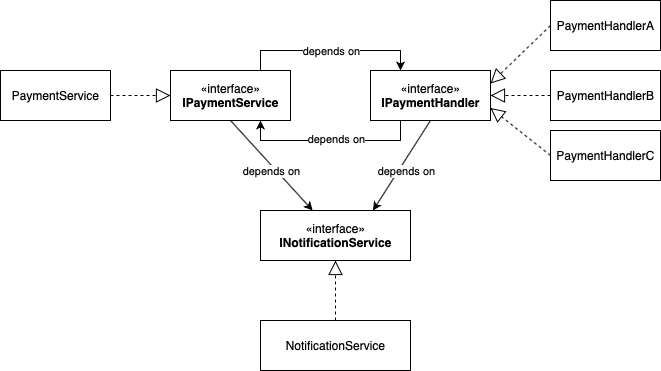

The diagram above was exported from draw.io. Its source (the exported page's mxGraphModel, read from the mxfile embedded in the PNG):
<mxGraphModel dx="1212" dy="773" grid="1" gridSize="10" guides="1" tooltips="1" connect="1" arrows="1" fold="1" page="1" pageScale="1" pageWidth="827" pageHeight="1169" math="0" shadow="0">
  <root>
    <mxCell id="0" />
    <mxCell id="1" parent="0" />
    <mxCell id="zU16upwDt5qRKXFZOTIh-17" style="edgeStyle=orthogonalEdgeStyle;rounded=0;orthogonalLoop=1;jettySize=auto;html=1;exitX=0.75;exitY=0;exitDx=0;exitDy=0;entryX=0.25;entryY=0;entryDx=0;entryDy=0;" edge="1" parent="1" source="zU16upwDt5qRKXFZOTIh-11" target="zU16upwDt5qRKXFZOTIh-13">
      <mxGeometry relative="1" as="geometry" />
    </mxCell>
    <mxCell id="zU16upwDt5qRKXFZOTIh-18" value="depends on" style="edgeLabel;html=1;align=center;verticalAlign=middle;resizable=0;points=[];" vertex="1" connectable="0" parent="zU16upwDt5qRKXFZOTIh-17">
      <mxGeometry x="-0.2182" relative="1" as="geometry">
        <mxPoint x="20" as="offset" />
      </mxGeometry>
    </mxCell>
    <mxCell id="zU16upwDt5qRKXFZOTIh-22" style="edgeStyle=none;rounded=0;orthogonalLoop=1;jettySize=auto;html=1;exitX=0.5;exitY=1;exitDx=0;exitDy=0;" edge="1" parent="1" source="zU16upwDt5qRKXFZOTIh-11" target="zU16upwDt5qRKXFZOTIh-21">
      <mxGeometry relative="1" as="geometry" />
    </mxCell>
    <mxCell id="zU16upwDt5qRKXFZOTIh-25" value="depends on" style="edgeLabel;html=1;align=center;verticalAlign=middle;resizable=0;points=[];" vertex="1" connectable="0" parent="zU16upwDt5qRKXFZOTIh-22">
      <mxGeometry x="0.243" relative="1" as="geometry">
        <mxPoint x="-11.24" y="-6" as="offset" />
      </mxGeometry>
    </mxCell>
    <mxCell id="zU16upwDt5qRKXFZOTIh-11" value="«interface»&lt;br&gt;&lt;b&gt;IPaymentService&lt;/b&gt;" style="html=1;" vertex="1" parent="1">
      <mxGeometry x="260" y="130" width="120" height="50" as="geometry" />
    </mxCell>
    <mxCell id="zU16upwDt5qRKXFZOTIh-12" value="PaymentService" style="html=1;" vertex="1" parent="1">
      <mxGeometry x="90" y="130" width="110" height="50" as="geometry" />
    </mxCell>
    <mxCell id="zU16upwDt5qRKXFZOTIh-19" style="edgeStyle=orthogonalEdgeStyle;rounded=0;orthogonalLoop=1;jettySize=auto;html=1;exitX=0.25;exitY=1;exitDx=0;exitDy=0;entryX=0.75;entryY=1;entryDx=0;entryDy=0;" edge="1" parent="1" source="zU16upwDt5qRKXFZOTIh-13" target="zU16upwDt5qRKXFZOTIh-11">
      <mxGeometry relative="1" as="geometry" />
    </mxCell>
    <mxCell id="zU16upwDt5qRKXFZOTIh-20" value="depends on" style="edgeLabel;html=1;align=center;verticalAlign=middle;resizable=0;points=[];" vertex="1" connectable="0" parent="zU16upwDt5qRKXFZOTIh-19">
      <mxGeometry x="0.1182" y="-2" relative="1" as="geometry">
        <mxPoint x="16" as="offset" />
      </mxGeometry>
    </mxCell>
    <mxCell id="zU16upwDt5qRKXFZOTIh-23" style="edgeStyle=none;rounded=0;orthogonalLoop=1;jettySize=auto;html=1;exitX=0.5;exitY=1;exitDx=0;exitDy=0;entryX=0.75;entryY=0;entryDx=0;entryDy=0;" edge="1" parent="1" source="zU16upwDt5qRKXFZOTIh-13" target="zU16upwDt5qRKXFZOTIh-21">
      <mxGeometry relative="1" as="geometry" />
    </mxCell>
    <mxCell id="zU16upwDt5qRKXFZOTIh-24" value="depends on" style="edgeLabel;html=1;align=center;verticalAlign=middle;resizable=0;points=[];" vertex="1" connectable="0" parent="zU16upwDt5qRKXFZOTIh-23">
      <mxGeometry x="0.0524" y="-1" relative="1" as="geometry">
        <mxPoint x="6.2" y="3.4" as="offset" />
      </mxGeometry>
    </mxCell>
    <mxCell id="zU16upwDt5qRKXFZOTIh-13" value="«interface»&lt;br&gt;&lt;b&gt;IPaymentHandler&lt;/b&gt;" style="html=1;" vertex="1" parent="1">
      <mxGeometry x="460" y="130" width="120" height="50" as="geometry" />
    </mxCell>
    <mxCell id="zU16upwDt5qRKXFZOTIh-14" value="PaymentHandlerA" style="html=1;" vertex="1" parent="1">
      <mxGeometry x="640" y="60" width="110" height="50" as="geometry" />
    </mxCell>
    <mxCell id="zU16upwDt5qRKXFZOTIh-15" value="PaymentHandlerB" style="html=1;" vertex="1" parent="1">
      <mxGeometry x="640" y="130" width="110" height="50" as="geometry" />
    </mxCell>
    <mxCell id="zU16upwDt5qRKXFZOTIh-16" value="PaymentHandlerC" style="html=1;" vertex="1" parent="1">
      <mxGeometry x="640" y="190" width="110" height="50" as="geometry" />
    </mxCell>
    <mxCell id="zU16upwDt5qRKXFZOTIh-21" value="«interface»&lt;br&gt;&lt;b&gt;INotificationService&lt;/b&gt;" style="html=1;" vertex="1" parent="1">
      <mxGeometry x="350" y="270" width="150" height="50" as="geometry" />
    </mxCell>
    <mxCell id="zU16upwDt5qRKXFZOTIh-26" value="NotificationService" style="html=1;" vertex="1" parent="1">
      <mxGeometry x="350" y="380" width="150" height="50" as="geometry" />
    </mxCell>
    <mxCell id="zU16upwDt5qRKXFZOTIh-27" value="" style="endArrow=block;dashed=1;endFill=0;endSize=12;html=1;exitX=0.5;exitY=0;exitDx=0;exitDy=0;entryX=0.5;entryY=1;entryDx=0;entryDy=0;" edge="1" parent="1" source="zU16upwDt5qRKXFZOTIh-26" target="zU16upwDt5qRKXFZOTIh-21">
      <mxGeometry width="160" relative="1" as="geometry">
        <mxPoint x="440" y="330" as="sourcePoint" />
        <mxPoint x="600" y="340" as="targetPoint" />
      </mxGeometry>
    </mxCell>
    <mxCell id="zU16upwDt5qRKXFZOTIh-29" value="" style="endArrow=block;dashed=1;endFill=0;endSize=12;html=1;exitX=1;exitY=0.5;exitDx=0;exitDy=0;entryX=0;entryY=0.5;entryDx=0;entryDy=0;" edge="1" parent="1" source="zU16upwDt5qRKXFZOTIh-12" target="zU16upwDt5qRKXFZOTIh-11">
      <mxGeometry width="160" relative="1" as="geometry">
        <mxPoint x="435" y="370" as="sourcePoint" />
        <mxPoint x="435" y="330" as="targetPoint" />
      </mxGeometry>
    </mxCell>
    <mxCell id="zU16upwDt5qRKXFZOTIh-30" value="" style="endArrow=block;dashed=1;endFill=0;endSize=12;html=1;exitX=0;exitY=0.5;exitDx=0;exitDy=0;entryX=1;entryY=0.5;entryDx=0;entryDy=0;" edge="1" parent="1" source="zU16upwDt5qRKXFZOTIh-15" target="zU16upwDt5qRKXFZOTIh-13">
      <mxGeometry width="160" relative="1" as="geometry">
        <mxPoint x="620" y="360" as="sourcePoint" />
        <mxPoint x="660" y="360" as="targetPoint" />
      </mxGeometry>
    </mxCell>
    <mxCell id="zU16upwDt5qRKXFZOTIh-31" value="" style="endArrow=block;dashed=1;endFill=0;endSize=12;html=1;exitX=0;exitY=0.5;exitDx=0;exitDy=0;" edge="1" parent="1" source="zU16upwDt5qRKXFZOTIh-14">
      <mxGeometry width="160" relative="1" as="geometry">
        <mxPoint x="630" y="165" as="sourcePoint" />
        <mxPoint x="580" y="143" as="targetPoint" />
      </mxGeometry>
    </mxCell>
    <mxCell id="zU16upwDt5qRKXFZOTIh-32" value="" style="endArrow=block;dashed=1;endFill=0;endSize=12;html=1;exitX=0;exitY=0.5;exitDx=0;exitDy=0;entryX=1;entryY=0.75;entryDx=0;entryDy=0;" edge="1" parent="1" source="zU16upwDt5qRKXFZOTIh-16" target="zU16upwDt5qRKXFZOTIh-13">
      <mxGeometry width="160" relative="1" as="geometry">
        <mxPoint x="630" y="95" as="sourcePoint" />
        <mxPoint x="590" y="152.5" as="targetPoint" />
      </mxGeometry>
    </mxCell>
  </root>
</mxGraphModel>